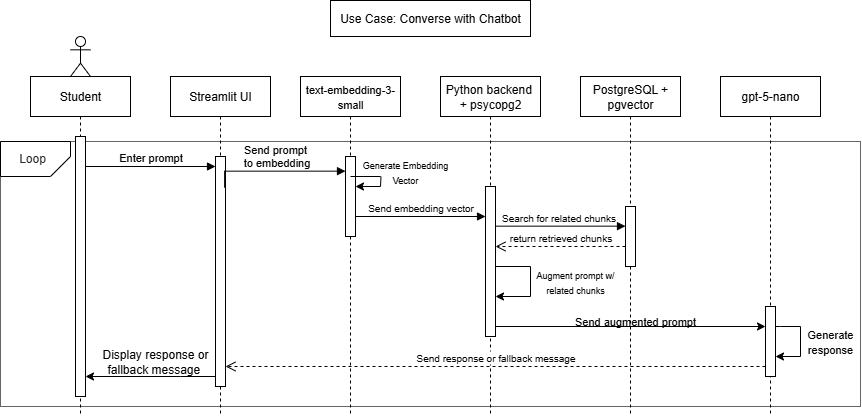

The diagram above was exported from draw.io. Its source (the exported page's mxGraphModel, read from the mxfile embedded in the PNG):
<mxGraphModel dx="2090" dy="676" grid="1" gridSize="10" guides="1" tooltips="1" connect="1" arrows="1" fold="1" page="1" pageScale="1" pageWidth="850" pageHeight="1100" math="0" shadow="0">
  <root>
    <mxCell id="0" />
    <mxCell id="1" parent="0" />
    <mxCell id="IlzO-t4EUbd_IGHlMq67-46" value="" style="rounded=0;whiteSpace=wrap;html=1;opacity=60;" parent="1" vertex="1">
      <mxGeometry x="-30" y="171" width="860" height="265" as="geometry" />
    </mxCell>
    <mxCell id="aM9ryv3xv72pqoxQDRHE-1" value="Student" style="shape=umlLifeline;perimeter=lifelinePerimeter;whiteSpace=wrap;html=1;container=0;dropTarget=0;collapsible=0;recursiveResize=0;outlineConnect=0;portConstraint=eastwest;newEdgeStyle={&quot;edgeStyle&quot;:&quot;elbowEdgeStyle&quot;,&quot;elbow&quot;:&quot;vertical&quot;,&quot;curved&quot;:0,&quot;rounded&quot;:0};" parent="1" vertex="1">
      <mxGeometry y="106" width="100" height="340" as="geometry" />
    </mxCell>
    <mxCell id="aM9ryv3xv72pqoxQDRHE-2" value="" style="html=1;points=[];perimeter=orthogonalPerimeter;outlineConnect=0;targetShapes=umlLifeline;portConstraint=eastwest;newEdgeStyle={&quot;edgeStyle&quot;:&quot;elbowEdgeStyle&quot;,&quot;elbow&quot;:&quot;vertical&quot;,&quot;curved&quot;:0,&quot;rounded&quot;:0};" parent="aM9ryv3xv72pqoxQDRHE-1" vertex="1">
      <mxGeometry x="45" y="60" width="10" height="260" as="geometry" />
    </mxCell>
    <mxCell id="aM9ryv3xv72pqoxQDRHE-5" value="Streamlit UI" style="shape=umlLifeline;perimeter=lifelinePerimeter;whiteSpace=wrap;html=1;container=0;dropTarget=0;collapsible=0;recursiveResize=0;outlineConnect=0;portConstraint=eastwest;newEdgeStyle={&quot;edgeStyle&quot;:&quot;elbowEdgeStyle&quot;,&quot;elbow&quot;:&quot;vertical&quot;,&quot;curved&quot;:0,&quot;rounded&quot;:0};" parent="1" vertex="1">
      <mxGeometry x="140" y="106" width="100" height="340" as="geometry" />
    </mxCell>
    <mxCell id="aM9ryv3xv72pqoxQDRHE-6" value="" style="html=1;points=[];perimeter=orthogonalPerimeter;outlineConnect=0;targetShapes=umlLifeline;portConstraint=eastwest;newEdgeStyle={&quot;edgeStyle&quot;:&quot;elbowEdgeStyle&quot;,&quot;elbow&quot;:&quot;vertical&quot;,&quot;curved&quot;:0,&quot;rounded&quot;:0};" parent="aM9ryv3xv72pqoxQDRHE-5" vertex="1">
      <mxGeometry x="45" y="80" width="10" height="230" as="geometry" />
    </mxCell>
    <mxCell id="aM9ryv3xv72pqoxQDRHE-7" value="Enter prompt" style="html=1;verticalAlign=bottom;endArrow=block;edgeStyle=elbowEdgeStyle;elbow=vertical;curved=0;rounded=0;" parent="1" edge="1">
      <mxGeometry x="-0.0027" relative="1" as="geometry">
        <mxPoint x="55" y="196" as="sourcePoint" />
        <Array as="points">
          <mxPoint x="180" y="196" />
        </Array>
        <mxPoint x="185" y="196" as="targetPoint" />
        <mxPoint as="offset" />
      </mxGeometry>
    </mxCell>
    <mxCell id="IlzO-t4EUbd_IGHlMq67-1" value="Actor" style="shape=umlActor;verticalLabelPosition=bottom;verticalAlign=top;html=1;outlineConnect=0;fontColor=none;noLabel=1;" parent="1" vertex="1">
      <mxGeometry x="40" y="66" width="20" height="40" as="geometry" />
    </mxCell>
    <mxCell id="IlzO-t4EUbd_IGHlMq67-7" value="&lt;font style=&quot;font-size: 11px;&quot;&gt;text-embedding-3-small&lt;/font&gt;" style="shape=umlLifeline;perimeter=lifelinePerimeter;whiteSpace=wrap;html=1;container=0;dropTarget=0;collapsible=0;recursiveResize=0;outlineConnect=0;portConstraint=eastwest;newEdgeStyle={&quot;edgeStyle&quot;:&quot;elbowEdgeStyle&quot;,&quot;elbow&quot;:&quot;vertical&quot;,&quot;curved&quot;:0,&quot;rounded&quot;:0};" parent="1" vertex="1">
      <mxGeometry x="270" y="106" width="100" height="340" as="geometry" />
    </mxCell>
    <mxCell id="IlzO-t4EUbd_IGHlMq67-8" value="" style="html=1;points=[];perimeter=orthogonalPerimeter;outlineConnect=0;targetShapes=umlLifeline;portConstraint=eastwest;newEdgeStyle={&quot;edgeStyle&quot;:&quot;elbowEdgeStyle&quot;,&quot;elbow&quot;:&quot;vertical&quot;,&quot;curved&quot;:0,&quot;rounded&quot;:0};" parent="IlzO-t4EUbd_IGHlMq67-7" vertex="1">
      <mxGeometry x="45" y="80" width="10" height="80" as="geometry" />
    </mxCell>
    <mxCell id="IlzO-t4EUbd_IGHlMq67-9" value="Python backend&amp;nbsp; + psycopg2" style="shape=umlLifeline;perimeter=lifelinePerimeter;whiteSpace=wrap;html=1;container=0;dropTarget=0;collapsible=0;recursiveResize=0;outlineConnect=0;portConstraint=eastwest;newEdgeStyle={&quot;edgeStyle&quot;:&quot;elbowEdgeStyle&quot;,&quot;elbow&quot;:&quot;vertical&quot;,&quot;curved&quot;:0,&quot;rounded&quot;:0};" parent="1" vertex="1">
      <mxGeometry x="410" y="106" width="100" height="340" as="geometry" />
    </mxCell>
    <mxCell id="IlzO-t4EUbd_IGHlMq67-10" value="" style="html=1;points=[];perimeter=orthogonalPerimeter;outlineConnect=0;targetShapes=umlLifeline;portConstraint=eastwest;newEdgeStyle={&quot;edgeStyle&quot;:&quot;elbowEdgeStyle&quot;,&quot;elbow&quot;:&quot;vertical&quot;,&quot;curved&quot;:0,&quot;rounded&quot;:0};" parent="IlzO-t4EUbd_IGHlMq67-9" vertex="1">
      <mxGeometry x="45" y="110" width="10" height="150" as="geometry" />
    </mxCell>
    <mxCell id="IlzO-t4EUbd_IGHlMq67-11" value="PostgreSQL + pgvector" style="shape=umlLifeline;perimeter=lifelinePerimeter;whiteSpace=wrap;html=1;container=0;dropTarget=0;collapsible=0;recursiveResize=0;outlineConnect=0;portConstraint=eastwest;newEdgeStyle={&quot;edgeStyle&quot;:&quot;elbowEdgeStyle&quot;,&quot;elbow&quot;:&quot;vertical&quot;,&quot;curved&quot;:0,&quot;rounded&quot;:0};" parent="1" vertex="1">
      <mxGeometry x="550" y="106" width="100" height="340" as="geometry" />
    </mxCell>
    <mxCell id="IlzO-t4EUbd_IGHlMq67-12" value="" style="html=1;points=[];perimeter=orthogonalPerimeter;outlineConnect=0;targetShapes=umlLifeline;portConstraint=eastwest;newEdgeStyle={&quot;edgeStyle&quot;:&quot;elbowEdgeStyle&quot;,&quot;elbow&quot;:&quot;vertical&quot;,&quot;curved&quot;:0,&quot;rounded&quot;:0};" parent="IlzO-t4EUbd_IGHlMq67-11" vertex="1">
      <mxGeometry x="45" y="130" width="10" height="60" as="geometry" />
    </mxCell>
    <mxCell id="IlzO-t4EUbd_IGHlMq67-15" value="gpt-5-nano" style="shape=umlLifeline;perimeter=lifelinePerimeter;whiteSpace=wrap;html=1;container=0;dropTarget=0;collapsible=0;recursiveResize=0;outlineConnect=0;portConstraint=eastwest;newEdgeStyle={&quot;edgeStyle&quot;:&quot;elbowEdgeStyle&quot;,&quot;elbow&quot;:&quot;vertical&quot;,&quot;curved&quot;:0,&quot;rounded&quot;:0};" parent="1" vertex="1">
      <mxGeometry x="690" y="106" width="100" height="340" as="geometry" />
    </mxCell>
    <mxCell id="IlzO-t4EUbd_IGHlMq67-16" value="" style="html=1;points=[];perimeter=orthogonalPerimeter;outlineConnect=0;targetShapes=umlLifeline;portConstraint=eastwest;newEdgeStyle={&quot;edgeStyle&quot;:&quot;elbowEdgeStyle&quot;,&quot;elbow&quot;:&quot;vertical&quot;,&quot;curved&quot;:0,&quot;rounded&quot;:0};" parent="IlzO-t4EUbd_IGHlMq67-15" vertex="1">
      <mxGeometry x="45" y="230" width="10" height="70" as="geometry" />
    </mxCell>
    <mxCell id="IlzO-t4EUbd_IGHlMq67-17" value="Send prompt&amp;nbsp;&lt;div&gt;to embedding&lt;/div&gt;" style="html=1;verticalAlign=bottom;endArrow=block;edgeStyle=elbowEdgeStyle;elbow=vertical;curved=0;rounded=0;exitX=0.541;exitY=0.327;exitDx=0;exitDy=0;exitPerimeter=0;" parent="1" source="aM9ryv3xv72pqoxQDRHE-5" target="IlzO-t4EUbd_IGHlMq67-8" edge="1">
      <mxGeometry relative="1" as="geometry">
        <mxPoint x="190" y="200.66" as="sourcePoint" />
        <Array as="points">
          <mxPoint x="315" y="200.66" />
        </Array>
        <mxPoint x="310" y="201" as="targetPoint" />
      </mxGeometry>
    </mxCell>
    <mxCell id="IlzO-t4EUbd_IGHlMq67-18" value="" style="endArrow=none;html=1;rounded=0;" parent="1" edge="1">
      <mxGeometry width="50" height="50" relative="1" as="geometry">
        <mxPoint x="320" y="206" as="sourcePoint" />
        <mxPoint x="350" y="206" as="targetPoint" />
      </mxGeometry>
    </mxCell>
    <mxCell id="IlzO-t4EUbd_IGHlMq67-20" value="" style="endArrow=none;html=1;rounded=0;" parent="1" edge="1">
      <mxGeometry width="50" height="50" relative="1" as="geometry">
        <mxPoint x="350.5" y="206" as="sourcePoint" />
        <mxPoint x="350" y="216" as="targetPoint" />
      </mxGeometry>
    </mxCell>
    <mxCell id="IlzO-t4EUbd_IGHlMq67-22" value="" style="endArrow=classic;html=1;rounded=0;" parent="1" target="IlzO-t4EUbd_IGHlMq67-8" edge="1">
      <mxGeometry width="50" height="50" relative="1" as="geometry">
        <mxPoint x="350" y="216" as="sourcePoint" />
        <mxPoint x="330" y="216" as="targetPoint" />
      </mxGeometry>
    </mxCell>
    <mxCell id="IlzO-t4EUbd_IGHlMq67-24" value="&lt;font style=&quot;font-size: 9px;&quot;&gt;Generate Embedding Vector&lt;/font&gt;" style="text;html=1;align=center;verticalAlign=middle;whiteSpace=wrap;rounded=0;" parent="1" vertex="1">
      <mxGeometry x="320" y="186" width="110" height="30" as="geometry" />
    </mxCell>
    <mxCell id="IlzO-t4EUbd_IGHlMq67-25" value="&lt;font style=&quot;font-size: 10px;&quot;&gt;Send embedding vector&lt;/font&gt;" style="html=1;verticalAlign=bottom;endArrow=block;edgeStyle=elbowEdgeStyle;elbow=vertical;curved=0;rounded=0;" parent="1" edge="1">
      <mxGeometry relative="1" as="geometry">
        <mxPoint x="325" y="246" as="sourcePoint" />
        <Array as="points">
          <mxPoint x="450" y="246" />
        </Array>
        <mxPoint x="455" y="246" as="targetPoint" />
      </mxGeometry>
    </mxCell>
    <mxCell id="IlzO-t4EUbd_IGHlMq67-26" value="&lt;font style=&quot;font-size: 10px;&quot;&gt;Search for related chunks&lt;/font&gt;" style="html=1;verticalAlign=bottom;endArrow=block;edgeStyle=elbowEdgeStyle;elbow=vertical;curved=0;rounded=0;" parent="1" source="IlzO-t4EUbd_IGHlMq67-10" edge="1">
      <mxGeometry x="-0.0426" relative="1" as="geometry">
        <mxPoint x="470" y="255.66" as="sourcePoint" />
        <Array as="points">
          <mxPoint x="595" y="255.66" />
        </Array>
        <mxPoint x="595" y="256" as="targetPoint" />
        <mxPoint as="offset" />
      </mxGeometry>
    </mxCell>
    <mxCell id="IlzO-t4EUbd_IGHlMq67-27" value="&lt;font style=&quot;font-size: 10px;&quot;&gt;return retrieved chunks&lt;/font&gt;" style="html=1;verticalAlign=bottom;endArrow=open;dashed=1;endSize=8;edgeStyle=elbowEdgeStyle;elbow=vertical;curved=0;rounded=0;" parent="1" target="IlzO-t4EUbd_IGHlMq67-10" edge="1">
      <mxGeometry relative="1" as="geometry">
        <mxPoint x="470" y="276" as="targetPoint" />
        <Array as="points">
          <mxPoint x="475" y="276" />
        </Array>
        <mxPoint x="595" y="276" as="sourcePoint" />
      </mxGeometry>
    </mxCell>
    <mxCell id="IlzO-t4EUbd_IGHlMq67-29" value="" style="endArrow=none;html=1;rounded=0;" parent="1" source="IlzO-t4EUbd_IGHlMq67-10" edge="1">
      <mxGeometry width="50" height="50" relative="1" as="geometry">
        <mxPoint x="470" y="296" as="sourcePoint" />
        <mxPoint x="500" y="296" as="targetPoint" />
      </mxGeometry>
    </mxCell>
    <mxCell id="IlzO-t4EUbd_IGHlMq67-30" value="" style="endArrow=none;html=1;rounded=0;" parent="1" edge="1">
      <mxGeometry width="50" height="50" relative="1" as="geometry">
        <mxPoint x="500" y="296" as="sourcePoint" />
        <mxPoint x="500" y="326" as="targetPoint" />
      </mxGeometry>
    </mxCell>
    <mxCell id="IlzO-t4EUbd_IGHlMq67-31" value="" style="endArrow=classic;html=1;rounded=0;" parent="1" target="IlzO-t4EUbd_IGHlMq67-10" edge="1">
      <mxGeometry width="50" height="50" relative="1" as="geometry">
        <mxPoint x="500" y="326" as="sourcePoint" />
        <mxPoint x="470" y="326" as="targetPoint" />
      </mxGeometry>
    </mxCell>
    <mxCell id="IlzO-t4EUbd_IGHlMq67-32" value="&lt;font style=&quot;font-size: 9px;&quot;&gt;Augment prompt w/ related chunks&lt;/font&gt;" style="text;html=1;align=center;verticalAlign=middle;whiteSpace=wrap;rounded=0;" parent="1" vertex="1">
      <mxGeometry x="500" y="296" width="90" height="30" as="geometry" />
    </mxCell>
    <mxCell id="IlzO-t4EUbd_IGHlMq67-33" value="" style="endArrow=classic;html=1;rounded=0;" parent="1" source="aM9ryv3xv72pqoxQDRHE-6" target="aM9ryv3xv72pqoxQDRHE-2" edge="1">
      <mxGeometry width="50" height="50" relative="1" as="geometry">
        <mxPoint x="180" y="406" as="sourcePoint" />
        <mxPoint x="80" y="406" as="targetPoint" />
        <Array as="points">
          <mxPoint x="150" y="406" />
        </Array>
      </mxGeometry>
    </mxCell>
    <mxCell id="IlzO-t4EUbd_IGHlMq67-34" value="Display response or fallback message&amp;nbsp;" style="text;html=1;align=center;verticalAlign=middle;whiteSpace=wrap;rounded=0;" parent="1" vertex="1">
      <mxGeometry x="70" y="366" width="110" height="50" as="geometry" />
    </mxCell>
    <mxCell id="IlzO-t4EUbd_IGHlMq67-35" value="" style="endArrow=classic;html=1;rounded=0;" parent="1" target="IlzO-t4EUbd_IGHlMq67-16" edge="1">
      <mxGeometry width="50" height="50" relative="1" as="geometry">
        <mxPoint x="465" y="356" as="sourcePoint" />
        <mxPoint x="730" y="356" as="targetPoint" />
      </mxGeometry>
    </mxCell>
    <mxCell id="IlzO-t4EUbd_IGHlMq67-39" value="" style="endArrow=none;html=1;rounded=0;" parent="1" source="IlzO-t4EUbd_IGHlMq67-16" edge="1">
      <mxGeometry width="50" height="50" relative="1" as="geometry">
        <mxPoint x="750.0003448275861" y="366" as="sourcePoint" />
        <mxPoint x="770" y="356" as="targetPoint" />
        <Array as="points">
          <mxPoint x="750" y="356" />
        </Array>
      </mxGeometry>
    </mxCell>
    <mxCell id="IlzO-t4EUbd_IGHlMq67-40" value="" style="endArrow=none;html=1;rounded=0;" parent="1" edge="1">
      <mxGeometry width="50" height="50" relative="1" as="geometry">
        <mxPoint x="770" y="386" as="sourcePoint" />
        <mxPoint x="770" y="356" as="targetPoint" />
      </mxGeometry>
    </mxCell>
    <mxCell id="IlzO-t4EUbd_IGHlMq67-41" value="" style="endArrow=classic;html=1;rounded=0;" parent="1" target="IlzO-t4EUbd_IGHlMq67-16" edge="1">
      <mxGeometry width="50" height="50" relative="1" as="geometry">
        <mxPoint x="770" y="386" as="sourcePoint" />
        <mxPoint x="750" y="386" as="targetPoint" />
      </mxGeometry>
    </mxCell>
    <mxCell id="IlzO-t4EUbd_IGHlMq67-42" value="&lt;font style=&quot;font-size: 11px;&quot;&gt;Generate response&lt;/font&gt;" style="text;html=1;align=center;verticalAlign=middle;whiteSpace=wrap;rounded=0;" parent="1" vertex="1">
      <mxGeometry x="770" y="356" width="60" height="30" as="geometry" />
    </mxCell>
    <mxCell id="IlzO-t4EUbd_IGHlMq67-43" value="&lt;font style=&quot;font-size: 10px;&quot;&gt;Send response or fallback message&lt;/font&gt;" style="html=1;verticalAlign=bottom;endArrow=open;dashed=1;endSize=8;edgeStyle=elbowEdgeStyle;elbow=vertical;curved=0;rounded=0;" parent="1" target="aM9ryv3xv72pqoxQDRHE-6" edge="1">
      <mxGeometry relative="1" as="geometry">
        <mxPoint x="200" y="396" as="targetPoint" />
        <Array as="points">
          <mxPoint x="610" y="396" />
        </Array>
        <mxPoint x="735" y="396" as="sourcePoint" />
      </mxGeometry>
    </mxCell>
    <mxCell id="IlzO-t4EUbd_IGHlMq67-36" value="&lt;font style=&quot;font-size: 11px;&quot;&gt;Send augmented prompt&lt;/font&gt;" style="text;html=1;align=center;verticalAlign=middle;whiteSpace=wrap;rounded=0;" parent="1" vertex="1">
      <mxGeometry x="540" y="336" width="130" height="30" as="geometry" />
    </mxCell>
    <mxCell id="EfeoQvik_JRLIIsPce6H-1" value="" style="shape=card;whiteSpace=wrap;html=1;direction=west;rotation=0;size=20;" parent="1" vertex="1">
      <mxGeometry x="-30" y="171" width="70" height="35" as="geometry" />
    </mxCell>
    <mxCell id="IlzO-t4EUbd_IGHlMq67-51" value="&lt;font style=&quot;color: light-dark(rgb(46, 46, 46), rgb(237, 237, 237));&quot;&gt;Loop&lt;/font&gt;" style="text;html=1;align=center;verticalAlign=middle;whiteSpace=wrap;rounded=0;opacity=60;" parent="1" vertex="1">
      <mxGeometry x="-23" y="174.5" width="50" height="27.5" as="geometry" />
    </mxCell>
    <mxCell id="-AeRRpJFTlr9ltYKIuXX-1" value="Use Case: Converse with Chatbot" style="rounded=0;whiteSpace=wrap;html=1;" vertex="1" parent="1">
      <mxGeometry x="300" y="30" width="200" height="36" as="geometry" />
    </mxCell>
  </root>
</mxGraphModel>